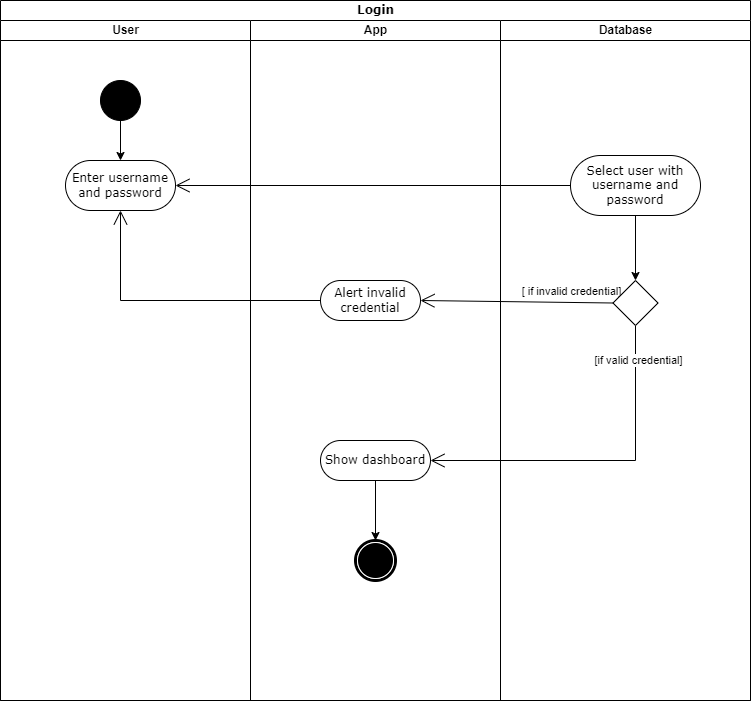

The diagram above was exported from draw.io. Its source (the exported page's mxGraphModel, read from the mxfile embedded in the PNG):
<mxGraphModel dx="1434" dy="836" grid="1" gridSize="10" guides="1" tooltips="1" connect="1" arrows="1" fold="1" page="1" pageScale="1" pageWidth="850" pageHeight="1100" background="none" math="0" shadow="0">
  <root>
    <mxCell id="0" />
    <mxCell id="1" parent="0" />
    <mxCell id="1c1d494c118603dd-1" value="Login" style="swimlane;html=1;childLayout=stackLayout;startSize=20;rounded=0;shadow=0;comic=0;labelBackgroundColor=none;strokeWidth=1;fontFamily=Verdana;fontSize=12;align=center;" parent="1" vertex="1">
      <mxGeometry x="40" y="20" width="750" height="700" as="geometry" />
    </mxCell>
    <mxCell id="1c1d494c118603dd-2" value="User" style="swimlane;html=1;startSize=20;" parent="1c1d494c118603dd-1" vertex="1">
      <mxGeometry y="20" width="250" height="680" as="geometry" />
    </mxCell>
    <mxCell id="nzg0JUAqoiZTItfGek3r-26" style="edgeStyle=orthogonalEdgeStyle;rounded=0;orthogonalLoop=1;jettySize=auto;html=1;" parent="1c1d494c118603dd-2" source="60571a20871a0731-4" target="60571a20871a0731-8" edge="1">
      <mxGeometry relative="1" as="geometry" />
    </mxCell>
    <mxCell id="60571a20871a0731-4" value="" style="ellipse;whiteSpace=wrap;html=1;rounded=0;shadow=0;comic=0;labelBackgroundColor=none;strokeWidth=1;fillColor=#000000;fontFamily=Verdana;fontSize=12;align=center;" parent="1c1d494c118603dd-2" vertex="1">
      <mxGeometry x="100" y="60" width="40" height="40" as="geometry" />
    </mxCell>
    <mxCell id="60571a20871a0731-8" value="Enter username and password" style="rounded=1;whiteSpace=wrap;html=1;shadow=0;comic=0;labelBackgroundColor=none;strokeWidth=1;fontFamily=Verdana;fontSize=12;align=center;arcSize=50;" parent="1c1d494c118603dd-2" vertex="1">
      <mxGeometry x="65" y="140" width="110" height="50" as="geometry" />
    </mxCell>
    <mxCell id="1c1d494c118603dd-3" value="App" style="swimlane;html=1;startSize=20;" parent="1c1d494c118603dd-1" vertex="1">
      <mxGeometry x="250" y="20" width="250" height="680" as="geometry" />
    </mxCell>
    <mxCell id="nzg0JUAqoiZTItfGek3r-19" style="edgeStyle=orthogonalEdgeStyle;rounded=0;orthogonalLoop=1;jettySize=auto;html=1;" parent="1c1d494c118603dd-3" source="nzg0JUAqoiZTItfGek3r-6" target="nzg0JUAqoiZTItfGek3r-8" edge="1">
      <mxGeometry relative="1" as="geometry" />
    </mxCell>
    <mxCell id="nzg0JUAqoiZTItfGek3r-6" value="Show dashboard" style="rounded=1;whiteSpace=wrap;html=1;shadow=0;comic=0;labelBackgroundColor=none;strokeWidth=1;fontFamily=Verdana;fontSize=12;align=center;arcSize=50;" parent="1c1d494c118603dd-3" vertex="1">
      <mxGeometry x="70" y="420" width="110" height="40" as="geometry" />
    </mxCell>
    <mxCell id="nzg0JUAqoiZTItfGek3r-5" value="Alert invalid credential" style="rounded=1;whiteSpace=wrap;html=1;shadow=0;comic=0;labelBackgroundColor=none;strokeWidth=1;fontFamily=Verdana;fontSize=12;align=center;arcSize=50;" parent="1c1d494c118603dd-3" vertex="1">
      <mxGeometry x="70" y="260" width="100" height="40" as="geometry" />
    </mxCell>
    <mxCell id="nzg0JUAqoiZTItfGek3r-8" value="" style="shape=mxgraph.bpmn.shape;html=1;verticalLabelPosition=bottom;labelBackgroundColor=#ffffff;verticalAlign=top;perimeter=ellipsePerimeter;outline=end;symbol=terminate;rounded=0;shadow=0;comic=0;strokeWidth=1;fontFamily=Verdana;fontSize=12;align=center;" parent="1c1d494c118603dd-3" vertex="1">
      <mxGeometry x="105" y="520" width="40" height="40" as="geometry" />
    </mxCell>
    <mxCell id="nzg0JUAqoiZTItfGek3r-20" style="edgeStyle=orthogonalEdgeStyle;rounded=0;orthogonalLoop=1;jettySize=auto;html=1;exitX=0.5;exitY=1;exitDx=0;exitDy=0;" parent="1c1d494c118603dd-3" edge="1">
      <mxGeometry relative="1" as="geometry">
        <mxPoint x="120" y="600" as="sourcePoint" />
        <mxPoint x="120" y="600" as="targetPoint" />
      </mxGeometry>
    </mxCell>
    <mxCell id="nzg0JUAqoiZTItfGek3r-29" value="" style="endArrow=open;endFill=1;endSize=12;html=1;rounded=0;entryX=0.5;entryY=1;entryDx=0;entryDy=0;exitX=0;exitY=0.5;exitDx=0;exitDy=0;" parent="1c1d494c118603dd-1" source="nzg0JUAqoiZTItfGek3r-5" target="60571a20871a0731-8" edge="1">
      <mxGeometry width="160" relative="1" as="geometry">
        <mxPoint x="310" y="500" as="sourcePoint" />
        <mxPoint x="220" y="450" as="targetPoint" />
        <Array as="points">
          <mxPoint x="120" y="300" />
        </Array>
      </mxGeometry>
    </mxCell>
    <mxCell id="nzg0JUAqoiZTItfGek3r-30" value="" style="endArrow=open;endFill=1;endSize=12;html=1;rounded=0;entryX=1;entryY=0.5;entryDx=0;entryDy=0;exitX=0;exitY=0.5;exitDx=0;exitDy=0;" parent="1c1d494c118603dd-1" source="nzg0JUAqoiZTItfGek3r-7" target="nzg0JUAqoiZTItfGek3r-5" edge="1">
      <mxGeometry width="160" relative="1" as="geometry">
        <mxPoint x="610" y="300" as="sourcePoint" />
        <mxPoint x="600" y="390" as="targetPoint" />
      </mxGeometry>
    </mxCell>
    <mxCell id="nzg0JUAqoiZTItfGek3r-31" value="[ if invalid credential]" style="edgeLabel;html=1;align=center;verticalAlign=middle;resizable=0;points=[];" parent="nzg0JUAqoiZTItfGek3r-30" vertex="1" connectable="0">
      <mxGeometry x="-0.7975" y="1" relative="1" as="geometry">
        <mxPoint x="-23" y="-13" as="offset" />
      </mxGeometry>
    </mxCell>
    <mxCell id="nzg0JUAqoiZTItfGek3r-32" value="" style="endArrow=open;endFill=1;endSize=12;html=1;rounded=0;exitX=0.5;exitY=1;exitDx=0;exitDy=0;entryX=1;entryY=0.5;entryDx=0;entryDy=0;" parent="1c1d494c118603dd-1" source="nzg0JUAqoiZTItfGek3r-7" target="nzg0JUAqoiZTItfGek3r-6" edge="1">
      <mxGeometry width="160" relative="1" as="geometry">
        <mxPoint x="300" y="320" as="sourcePoint" />
        <mxPoint x="460" y="320" as="targetPoint" />
        <Array as="points">
          <mxPoint x="635" y="460" />
        </Array>
      </mxGeometry>
    </mxCell>
    <mxCell id="nzg0JUAqoiZTItfGek3r-33" value="[if valid credential]" style="edgeLabel;html=1;align=center;verticalAlign=middle;resizable=0;points=[];" parent="nzg0JUAqoiZTItfGek3r-32" vertex="1" connectable="0">
      <mxGeometry x="-0.8024" y="2" relative="1" as="geometry">
        <mxPoint as="offset" />
      </mxGeometry>
    </mxCell>
    <mxCell id="nzg0JUAqoiZTItfGek3r-1" value="Database" style="swimlane;html=1;startSize=20;" parent="1c1d494c118603dd-1" vertex="1">
      <mxGeometry x="500" y="20" width="250" height="680" as="geometry" />
    </mxCell>
    <mxCell id="nzg0JUAqoiZTItfGek3r-15" style="edgeStyle=orthogonalEdgeStyle;rounded=0;orthogonalLoop=1;jettySize=auto;html=1;" parent="nzg0JUAqoiZTItfGek3r-1" source="1c1d494c118603dd-6" target="nzg0JUAqoiZTItfGek3r-7" edge="1">
      <mxGeometry relative="1" as="geometry" />
    </mxCell>
    <mxCell id="1c1d494c118603dd-6" value="Select user with username and password" style="rounded=1;whiteSpace=wrap;html=1;shadow=0;comic=0;labelBackgroundColor=none;strokeWidth=1;fontFamily=Verdana;fontSize=12;align=center;arcSize=50;" parent="nzg0JUAqoiZTItfGek3r-1" vertex="1">
      <mxGeometry x="70" y="135" width="130" height="60" as="geometry" />
    </mxCell>
    <mxCell id="nzg0JUAqoiZTItfGek3r-7" value="" style="rhombus;whiteSpace=wrap;html=1;" parent="nzg0JUAqoiZTItfGek3r-1" vertex="1">
      <mxGeometry x="112.5" y="260" width="45" height="45" as="geometry" />
    </mxCell>
    <mxCell id="nzg0JUAqoiZTItfGek3r-34" value="" style="endArrow=open;endFill=1;endSize=12;html=1;rounded=0;exitX=0;exitY=0.5;exitDx=0;exitDy=0;entryX=1;entryY=0.5;entryDx=0;entryDy=0;" parent="1c1d494c118603dd-1" source="1c1d494c118603dd-6" target="60571a20871a0731-8" edge="1">
      <mxGeometry width="160" relative="1" as="geometry">
        <mxPoint x="320" y="190" as="sourcePoint" />
        <mxPoint x="480" y="190" as="targetPoint" />
      </mxGeometry>
    </mxCell>
  </root>
</mxGraphModel>